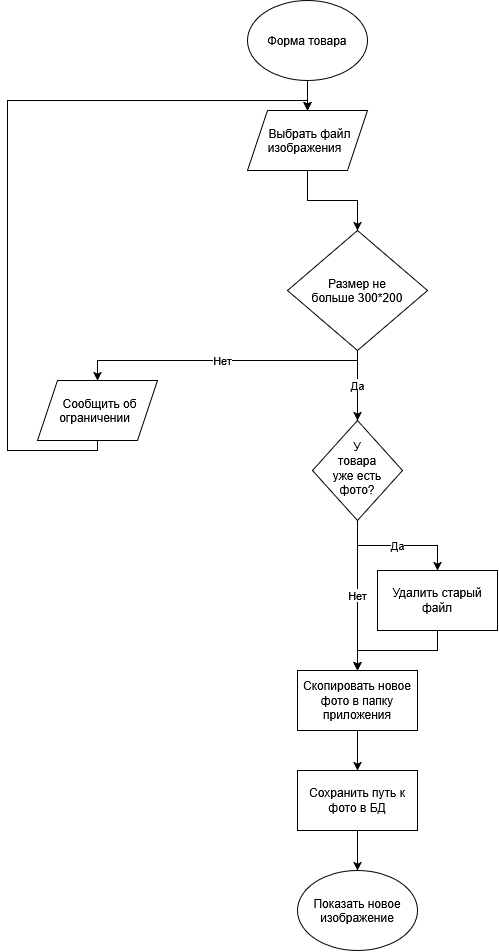

The diagram above was exported from draw.io. Its source (the exported page's mxGraphModel, read from the mxfile embedded in the PNG):
<mxGraphModel dx="814" dy="778" grid="1" gridSize="10" guides="1" tooltips="1" connect="1" arrows="1" fold="1" page="1" pageScale="1" pageWidth="827" pageHeight="1169" math="0" shadow="0">
  <root>
    <mxCell id="0" />
    <mxCell id="1" parent="0" />
    <mxCell id="YvHtwmuJi-u97XNHg6lk-12" edge="1" parent="1" source="YvHtwmuJi-u97XNHg6lk-1" style="edgeStyle=orthogonalEdgeStyle;rounded=0;orthogonalLoop=1;jettySize=auto;html=1;" target="YvHtwmuJi-u97XNHg6lk-2" value="">
      <mxGeometry relative="1" as="geometry" />
    </mxCell>
    <mxCell id="YvHtwmuJi-u97XNHg6lk-1" parent="1" style="ellipse;whiteSpace=wrap;html=1;shapeInside=1;" value="Форма товара" vertex="1">
      <mxGeometry height="80" width="120" x="500" y="120" as="geometry" />
    </mxCell>
    <mxCell id="YvHtwmuJi-u97XNHg6lk-13" edge="1" parent="1" source="YvHtwmuJi-u97XNHg6lk-2" style="edgeStyle=orthogonalEdgeStyle;rounded=0;orthogonalLoop=1;jettySize=auto;html=1;entryX=0.5;entryY=0;entryDx=0;entryDy=0;" target="YvHtwmuJi-u97XNHg6lk-4">
      <mxGeometry relative="1" as="geometry" />
    </mxCell>
    <mxCell id="YvHtwmuJi-u97XNHg6lk-2" parent="1" style="shape=parallelogram;perimeter=parallelogramPerimeter;whiteSpace=wrap;html=1;shapeInside=1;fixedSize=1;" value="Выбрать файл изображения" vertex="1">
      <mxGeometry height="60" width="120" x="500" y="230" as="geometry" />
    </mxCell>
    <mxCell id="YvHtwmuJi-u97XNHg6lk-15" edge="1" parent="1" source="YvHtwmuJi-u97XNHg6lk-3" style="edgeStyle=orthogonalEdgeStyle;rounded=0;orthogonalLoop=1;jettySize=auto;html=1;" target="YvHtwmuJi-u97XNHg6lk-2">
      <mxGeometry relative="1" as="geometry">
        <Array as="points">
          <mxPoint x="350" y="570" />
          <mxPoint x="260" y="570" />
          <mxPoint x="260" y="220" />
          <mxPoint x="560" y="220" />
        </Array>
      </mxGeometry>
    </mxCell>
    <mxCell id="YvHtwmuJi-u97XNHg6lk-3" parent="1" style="shape=parallelogram;perimeter=parallelogramPerimeter;whiteSpace=wrap;html=1;shapeInside=1;fixedSize=1;" value="Сообщить об ограничении" vertex="1">
      <mxGeometry height="60" width="120" x="290" y="500" as="geometry" />
    </mxCell>
    <mxCell id="YvHtwmuJi-u97XNHg6lk-14" edge="1" parent="1" source="YvHtwmuJi-u97XNHg6lk-4" style="edgeStyle=orthogonalEdgeStyle;rounded=0;orthogonalLoop=1;jettySize=auto;html=1;entryX=0.5;entryY=0;entryDx=0;entryDy=0;" target="YvHtwmuJi-u97XNHg6lk-3" value="Нет">
      <mxGeometry relative="1" as="geometry">
        <Array as="points">
          <mxPoint x="610" y="480" />
          <mxPoint x="350" y="480" />
        </Array>
      </mxGeometry>
    </mxCell>
    <mxCell id="YvHtwmuJi-u97XNHg6lk-16" edge="1" parent="1" source="YvHtwmuJi-u97XNHg6lk-4" style="edgeStyle=orthogonalEdgeStyle;rounded=0;orthogonalLoop=1;jettySize=auto;html=1;entryX=0.5;entryY=0;entryDx=0;entryDy=0;" target="YvHtwmuJi-u97XNHg6lk-5" value="Да">
      <mxGeometry relative="1" as="geometry" />
    </mxCell>
    <mxCell id="YvHtwmuJi-u97XNHg6lk-4" parent="1" style="rhombus;whiteSpace=wrap;html=1;shapeInside=1;" value="Размер не больше 300*200" vertex="1">
      <mxGeometry height="120" width="140" x="540" y="350" as="geometry" />
    </mxCell>
    <mxCell id="YvHtwmuJi-u97XNHg6lk-17" edge="1" parent="1" source="YvHtwmuJi-u97XNHg6lk-5" style="edgeStyle=orthogonalEdgeStyle;rounded=0;orthogonalLoop=1;jettySize=auto;html=1;" target="YvHtwmuJi-u97XNHg6lk-6" value="Да">
      <mxGeometry relative="1" as="geometry" />
    </mxCell>
    <mxCell id="YvHtwmuJi-u97XNHg6lk-18" edge="1" parent="1" source="YvHtwmuJi-u97XNHg6lk-5" style="edgeStyle=orthogonalEdgeStyle;rounded=0;orthogonalLoop=1;jettySize=auto;html=1;" target="YvHtwmuJi-u97XNHg6lk-7" value="Нет">
      <mxGeometry relative="1" as="geometry" />
    </mxCell>
    <mxCell id="YvHtwmuJi-u97XNHg6lk-5" parent="1" style="rhombus;whiteSpace=wrap;html=1;shapeInside=1;" value="У товара уже есть фото?" vertex="1">
      <mxGeometry height="100" width="90" x="565" y="540" as="geometry" />
    </mxCell>
    <mxCell id="YvHtwmuJi-u97XNHg6lk-20" edge="1" parent="1" source="YvHtwmuJi-u97XNHg6lk-6" style="edgeStyle=orthogonalEdgeStyle;rounded=0;orthogonalLoop=1;jettySize=auto;html=1;entryX=0.5;entryY=0;entryDx=0;entryDy=0;" target="YvHtwmuJi-u97XNHg6lk-7">
      <mxGeometry relative="1" as="geometry" />
    </mxCell>
    <mxCell id="YvHtwmuJi-u97XNHg6lk-6" parent="1" style="rounded=0;whiteSpace=wrap;html=1;" value="Удалить старый файл" vertex="1">
      <mxGeometry height="60" width="120" x="630" y="690" as="geometry" />
    </mxCell>
    <mxCell id="YvHtwmuJi-u97XNHg6lk-22" edge="1" parent="1" source="YvHtwmuJi-u97XNHg6lk-7" style="edgeStyle=orthogonalEdgeStyle;rounded=0;orthogonalLoop=1;jettySize=auto;html=1;" target="YvHtwmuJi-u97XNHg6lk-9" value="">
      <mxGeometry relative="1" as="geometry" />
    </mxCell>
    <mxCell id="YvHtwmuJi-u97XNHg6lk-7" parent="1" style="rounded=0;whiteSpace=wrap;html=1;" value="Скопировать новое фото в папку приложения" vertex="1">
      <mxGeometry height="60" width="120" x="550" y="790" as="geometry" />
    </mxCell>
    <mxCell id="YvHtwmuJi-u97XNHg6lk-23" edge="1" parent="1" source="YvHtwmuJi-u97XNHg6lk-9" style="edgeStyle=orthogonalEdgeStyle;rounded=0;orthogonalLoop=1;jettySize=auto;html=1;" target="YvHtwmuJi-u97XNHg6lk-10" value="">
      <mxGeometry relative="1" as="geometry" />
    </mxCell>
    <mxCell id="YvHtwmuJi-u97XNHg6lk-9" parent="1" style="rounded=0;whiteSpace=wrap;html=1;" value="Сохранить путь к фото в БД" vertex="1">
      <mxGeometry height="60" width="120" x="550" y="890" as="geometry" />
    </mxCell>
    <mxCell id="YvHtwmuJi-u97XNHg6lk-10" parent="1" style="ellipse;whiteSpace=wrap;html=1;shapeInside=1;" value="Показать новое изображение" vertex="1">
      <mxGeometry height="80" width="120" x="550" y="990" as="geometry" />
    </mxCell>
  </root>
</mxGraphModel>